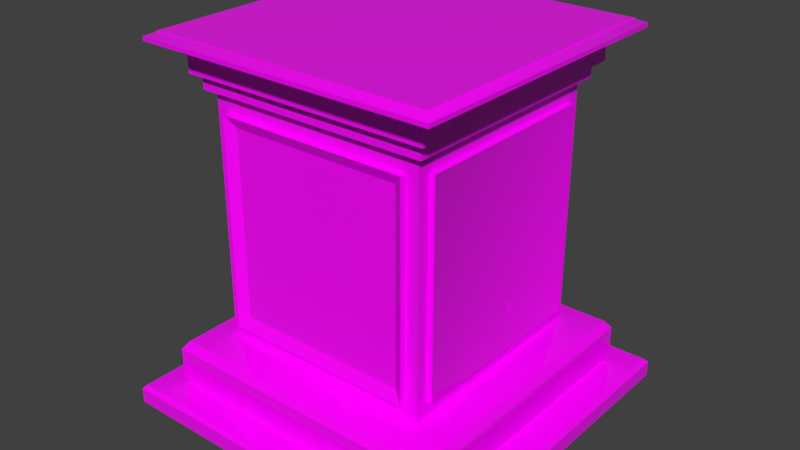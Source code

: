 # Source: pedestalMedium.blend  (saved by Blender 2.79.0; exported with 4.5.12 LTS)
import bpy
from mathutils import Matrix  # noqa: F401  (used for matrix-valued properties, if any)

bpy.ops.wm.read_factory_settings(use_empty=True)
scene = bpy.context.scene
scene.name = 'Scene'

# ---- collections
col_collection_1 = bpy.data.collections.new('Collection 1'); scene.collection.children.link(col_collection_1)

# ---- images (referenced by path relative to the original .blend; pixels are not part of the script)
import os
ASSET_DIR = os.environ.get("B2B_ASSET_DIR", "")  # directory of the original .blend (textures are referenced by path, not embedded)
HERE = os.path.dirname(os.path.abspath(__file__))  # packed textures are extracted next to this script under _unpacked/

def load_image(name, relpath, width, height, colorspace="sRGB"):
    """Load a texture the original file referenced (path relative to the .blend, or extracted next to this script)."""
    p = next((c for c in (os.path.join(HERE, relpath), os.path.join(ASSET_DIR, relpath)) if relpath and os.path.exists(c)), "")
    if p:
        img = bpy.data.images.load(p, check_existing=True)
        img.name = name
    else:  # same state as the original file: an image datablock whose file is absent (Cycles renders it pink)
        img = bpy.data.images.new(name, width, height)
        img.source = "FILE"
        img.filepath = "//" + (relpath or name)
    img.colorspace_settings.name = colorspace
    return img
img_marble_jpg = load_image('marble.jpg', 'marble.jpg', 1024, 1024, 'sRGB')

# ---- materials (node trees are filled in below, after node groups)
mat_material_001 = bpy.data.materials.new('Material.001')
mat_material_001.alpha_threshold = 0.0
mat_material_001.roughness = 0.5

# ---- node groups
ng_auto_smooth = bpy.data.node_groups.new('Auto Smooth', 'GeometryNodeTree')
_s = ng_auto_smooth.interface.new_socket(name='Geometry', in_out='OUTPUT', socket_type='NodeSocketGeometry')
_s = ng_auto_smooth.interface.new_socket(name='Geometry', in_out='INPUT', socket_type='NodeSocketGeometry')
_s = ng_auto_smooth.interface.new_socket(name='Angle', in_out='INPUT', socket_type='NodeSocketFloat')
_s.subtype = 'ANGLE'
_s.min_value = 0.0
_s.max_value = 3.142
ng_auto_smooth.is_modifier = True
_N = ng_auto_smooth.nodes; _L = ng_auto_smooth.links
n0 = _N.new('NodeGroupOutput'); n0.name = 'Group Output'; n0.location = (480, -100)
n1 = _N.new('NodeGroupInput'); n1.name = 'Group Input'; n1.location = (-420, -300)
n2 = _N.new('NodeGroupInput'); n2.name = 'Group Input.001'; n2.location = (-60, -100)
n3 = _N.new('GeometryNodeSetShadeSmooth'); n3.name = 'Set Shade Smooth'; n3.location = (120, -100)
n3.domain = 'EDGE'
n4 = _N.new('GeometryNodeSetShadeSmooth'); n4.name = 'Set Shade Smooth.001'; n4.location = (300, -100)
n5 = _N.new('GeometryNodeInputMeshEdgeAngle'); n5.name = 'Edge Angle'; n5.location = (-420, -220)
n6 = _N.new('GeometryNodeInputEdgeSmooth'); n6.name = 'Is Edge Smooth'; n6.location = (-60, -160)
n7 = _N.new('GeometryNodeInputShadeSmooth'); n7.name = 'Is Face Smooth'; n7.location = (-240, -340)
n8 = _N.new('FunctionNodeBooleanMath'); n8.name = 'Boolean Math'; n8.location = (-60, -220)
n9 = _N.new('FunctionNodeCompare'); n9.name = 'Compare'; n9.location = (-240, -180)
n9.operation = 'LESS_EQUAL'
_L.new(n5.outputs[0], n9.inputs[0])
_L.new(n4.outputs[0], n0.inputs[0])
_L.new(n1.outputs[1], n9.inputs[1])
_L.new(n9.outputs[0], n8.inputs[0])
_L.new(n7.outputs[0], n8.inputs[1])
_L.new(n2.outputs[0], n3.inputs[0])
_L.new(n6.outputs[0], n3.inputs[1])
_L.new(n3.outputs[0], n4.inputs[0])
_L.new(n8.outputs[0], n3.inputs[2])
n0.is_active_output = True

# ---- material node trees
mat_material_001.use_nodes = True; mat_material_001.node_tree.nodes.clear()
_N = mat_material_001.node_tree.nodes; _L = mat_material_001.node_tree.links
n0 = _N.new('ShaderNodeOutputMaterial'); n0.name = 'Material Output'; n0.location = (300, 300)
n1 = _N.new('ShaderNodeBsdfPrincipled'); n1.name = 'Principled BSDF'; n1.location = (10, 300)
n1.width = 150
n1.subsurface_method = 'BURLEY'
n1.inputs[2].default_value = 0.0
n1.inputs[3].default_value = 1.45
n1.inputs[9].default_value = (1.0, 1.0, 1.0)
n2 = _N.new('ShaderNodeTexImage'); n2.name = 'Image Texture'; n2.location = (-180, 300)
n2.width = 140
n2.image = img_marble_jpg
_L.new(n1.outputs[0], n0.inputs[0])
_L.new(n2.outputs[0], n1.inputs[0])
n0.is_active_output = True

# ---- world
world_world = bpy.data.worlds.new('World'); scene.world = world_world
world_world.color = (0.05088, 0.05088, 0.05088)
world_world.use_sun_shadow = False
world_world.sun_shadow_jitter_overblur = 0.0
world_world.cycles.sampling_method = 'MANUAL'

# ---- meshes
me_plane = bpy.data.meshes.new('Plane')
me_plane.from_pydata([(-1.286, -1.286, -0.1377), (1.286, -1.286, -0.1377), (-1.286, 1.286, -0.1377), (1.286, 1.286, -0.1377), (-1.286, 1.286, -0.08061), (-1.286, -1.286, -0.08061), (1.286, -1.286, -0.08061), (1.286, 1.286, -0.08061), (-1.396, 1.396, -0.08061), (-1.396, -1.396, -0.08061), (1.396, -1.396, -0.08061), (1.396, 1.396, -0.08061), (-1.135, 1.135, 0.05676), (-1.135, -1.135, 0.05676), (1.135, -1.135, 0.05676), (1.135, 1.135, 0.05676), (-1.135, 1.135, 0.1062), (-1.135, -1.135, 0.1062), (1.135, -1.135, 0.1062), (1.135, 1.135, 0.1062), (-1.165, 1.165, 0.1062), (-1.165, -1.165, 0.1062), (1.165, -1.165, 0.1062), (1.165, 1.165, 0.1062), (-0.7712, 0.8712, 0.5431), (-0.8712, -0.7712, 0.5431), (0.8712, -0.7712, 0.5431), (0.8712, 0.7712, 0.5431), (-0.7712, 0.8712, 2.022), (-0.8712, -0.7712, 2.022), (0.8712, -0.7712, 2.022), (0.8712, 0.7712, 2.022), (-0.9341, 0.9341, 2.152), (-0.9341, -0.9341, 2.152), (0.9341, -0.9341, 2.152), (0.9341, 0.9341, 2.152), (-0.9341, 0.9341, 2.234), (-0.9341, -0.9341, 2.234), (0.9341, -0.9341, 2.234), (0.9341, 0.9341, 2.234), (-0.953, 0.953, 2.234), (-0.953, -0.953, 2.234), (0.953, -0.953, 2.234), (0.953, 0.953, 2.234), (-0.953, 0.953, 2.256), (-0.953, -0.953, 2.256), (0.953, -0.953, 2.256), (0.953, 0.953, 2.256), (-0.9971, 0.9971, 2.256), (-0.9971, -0.9971, 2.256), (0.9971, -0.9971, 2.256), (0.9971, 0.9971, 2.256), (-0.9971, 0.9971, 2.377), (-0.9971, -0.9971, 2.377), (0.9971, -0.9971, 2.377), (0.9971, 0.9971, 2.377), (-1.022, 1.022, 2.377), (-1.022, -1.022, 2.377), (1.022, -1.022, 2.377), (1.022, 1.022, 2.377), (-1.022, 1.022, 2.414), (-1.022, -1.022, 2.414), (1.022, -1.022, 2.414), (1.022, 1.022, 2.414), (-1.049, 1.049, 2.421), (-1.049, -1.049, 2.421), (1.049, -1.049, 2.421), (1.049, 1.049, 2.421), (-1.049, 1.049, 2.446), (-1.049, -1.049, 2.446), (1.049, -1.049, 2.446), (1.049, 1.049, 2.446), (-1.192, 1.192, 2.461), (-1.192, -1.192, 2.461), (1.192, -1.192, 2.461), (1.192, 1.192, 2.461), (-1.192, 1.192, 2.49), (-1.192, -1.192, 2.49), (1.192, -1.192, 2.49), (1.192, 1.192, 2.49), (-1.136, 1.136, 2.511), (-1.136, -1.136, 2.511), (1.136, -1.136, 2.511), (1.136, 1.136, 2.511), (-1.121, 1.121, 2.522), (-1.121, -1.121, 2.522), (1.121, -1.121, 2.522), (1.121, 1.121, 2.522), (0.7712, -0.8712, 0.5431), (0.7712, 0.8712, 0.5431), (0.7712, -0.8712, 2.022), (0.7712, 0.8712, 2.022), (0.8712, 0.8712, 0.4431), (-0.8712, 0.7712, 0.5431), (0.8712, 0.8712, 2.122), (-0.8712, 0.7712, 2.022), (-0.8712, 0.8712, 0.4431), (-0.7712, -0.8712, 0.5431), (-0.8712, 0.8712, 2.122), (-0.7712, -0.8712, 2.022), (-0.8712, -0.8712, 0.4431), (0.8712, -0.8712, 0.4431), (-0.8712, -0.8712, 2.122), (0.8712, -0.8712, 2.122), (0.7013, 0.8786, 0.6131), (-0.7013, 0.8786, 0.6131), (0.7013, 0.8786, 1.952), (-0.7013, 0.8786, 1.952), (0.7712, 0.9211, 0.5431), (-0.7712, 0.9211, 0.5431), (0.7712, 0.9211, 2.022), (-0.7712, 0.9211, 2.022), (-0.6939, -0.8766, 0.6204), (0.6939, -0.8766, 0.6204), (-0.6939, -0.8766, 1.945), (0.6939, -0.8766, 1.945), (-0.7712, -0.9242, 0.5431), (0.7712, -0.9242, 0.5431), (-0.7712, -0.9242, 2.022), (0.7712, -0.9242, 2.022), (-0.8954, 0.6707, 0.6437), (-0.8954, -0.6707, 0.6437), (-0.8954, 0.6707, 1.921), (-0.8954, -0.6707, 1.921), (-0.9241, 0.7712, 0.5431), (-0.9241, -0.7712, 0.5431), (-0.9241, 0.7712, 2.022), (-0.9241, -0.7712, 2.022), (0.8865, -0.6733, 0.641), (0.8865, 0.6733, 0.641), (0.8865, -0.6733, 1.924), (0.8865, 0.6733, 1.924), (0.9168, -0.7712, 0.5431), (0.9168, 0.7712, 0.5431), (0.9168, -0.7712, 2.022), (0.9168, 0.7712, 2.022), (-1.118, 1.118, 0.389), (-1.165, 1.165, 0.3308), (-1.165, -1.165, 0.3308), (-1.118, -1.118, 0.389), (1.165, -1.165, 0.3308), (1.118, -1.118, 0.389), (1.165, 1.165, 0.3308), (1.118, 1.118, 0.389), (-1.368, 1.368, 0.05676), (-1.396, 1.396, 0.02799), (-1.396, -1.396, 0.02799), (-1.368, -1.368, 0.05676), (1.396, -1.396, 0.02799), (1.368, -1.368, 0.05676), (1.396, 1.396, 0.02799), (1.368, 1.368, 0.05676)], [], [(0, 2, 3, 1), (7, 4, 8, 11), (3, 2, 4, 7), (0, 1, 6, 5), (1, 3, 7, 6), (2, 0, 5, 4), (5, 6, 10, 9), (6, 7, 11, 10), (4, 5, 9, 8), (15, 12, 16, 19), (12, 15, 151, 144), (8, 9, 146, 145), (15, 14, 149, 151), (11, 8, 145, 150), (9, 10, 148, 146), (10, 11, 150, 148), (14, 13, 147, 149), (18, 19, 23, 22), (13, 14, 18, 17), (14, 15, 19, 18), (12, 13, 17, 16), (20, 21, 138, 137), (16, 17, 21, 20), (19, 16, 20, 23), (17, 18, 22, 21), (141, 143, 92, 101), (139, 141, 101, 100), (143, 136, 96, 92), (27, 31, 135, 133), (22, 23, 142, 140), (23, 20, 137, 142), (21, 22, 140, 138), (94, 98, 32, 35), (25, 29, 127, 125), (91, 89, 108, 110), (90, 99, 118, 119), (34, 35, 39, 38), (102, 103, 34, 33), (103, 94, 35, 34), (98, 102, 33, 32), (38, 39, 43, 42), (32, 33, 37, 36), (35, 32, 36, 39), (33, 34, 38, 37), (43, 40, 44, 47), (36, 37, 41, 40), (39, 36, 40, 43), (37, 38, 42, 41), (46, 47, 51, 50), (41, 42, 46, 45), (42, 43, 47, 46), (40, 41, 45, 44), (48, 49, 53, 52), (44, 45, 49, 48), (47, 44, 48, 51), (45, 46, 50, 49), (55, 52, 56, 59), (51, 48, 52, 55), (49, 50, 54, 53), (50, 51, 55, 54), (58, 59, 63, 62), (53, 54, 58, 57), (54, 55, 59, 58), (52, 53, 57, 56), (63, 60, 64, 67), (56, 57, 61, 60), (59, 56, 60, 63), (57, 58, 62, 61), (65, 66, 70, 69), (61, 62, 66, 65), (62, 63, 67, 66), (60, 61, 65, 64), (70, 71, 75, 74), (66, 67, 71, 70), (64, 65, 69, 68), (67, 64, 68, 71), (75, 72, 76, 79), (68, 69, 73, 72), (71, 68, 72, 75), (69, 70, 74, 73), (78, 79, 83, 82), (73, 74, 78, 77), (74, 75, 79, 78), (72, 73, 77, 76), (82, 83, 87, 86), (76, 77, 81, 80), (79, 76, 80, 83), (77, 78, 82, 81), (85, 86, 87, 84), (80, 81, 85, 84), (83, 80, 84, 87), (81, 82, 86, 85), (27, 26, 101, 92), (30, 31, 94, 103), (31, 27, 92, 94), (26, 30, 103, 101), (24, 89, 92, 96), (91, 28, 98, 94), (89, 91, 94, 92), (28, 24, 96, 98), (25, 93, 96, 100), (95, 29, 102, 98), (29, 25, 100, 102), (93, 95, 98, 96), (88, 97, 100, 101), (99, 90, 103, 102), (90, 88, 101, 103), (97, 99, 102, 100), (104, 105, 107, 106), (89, 24, 109, 108), (24, 28, 111, 109), (28, 91, 110, 111), (105, 104, 108, 109), (106, 107, 111, 110), (104, 106, 110, 108), (107, 105, 109, 111), (112, 113, 115, 114), (88, 90, 119, 117), (97, 88, 117, 116), (99, 97, 116, 118), (113, 112, 116, 117), (114, 115, 119, 118), (115, 113, 117, 119), (112, 114, 118, 116), (120, 121, 123, 122), (93, 25, 125, 124), (95, 93, 124, 126), (29, 95, 126, 127), (121, 120, 124, 125), (122, 123, 127, 126), (123, 121, 125, 127), (120, 122, 126, 124), (128, 129, 131, 130), (26, 27, 133, 132), (30, 26, 132, 134), (31, 30, 134, 135), (129, 128, 132, 133), (130, 131, 135, 134), (131, 129, 133, 135), (128, 130, 134, 132), (137, 138, 139, 136), (138, 140, 141, 139), (140, 142, 143, 141), (142, 137, 136, 143), (136, 139, 100, 96), (145, 146, 147, 144), (146, 148, 149, 147), (148, 150, 151, 149), (150, 145, 144, 151), (13, 12, 144, 147)])
me_plane.polygons.foreach_set('use_smooth', [True] * 150)
_uv = me_plane.uv_layers.new(name='UVMap')
_uv.uv.foreach_set('vector', [0.2671, 0.2465, 0.2671, 0.00693, 0.5067, 0.00693, 0.5067, 0.2465, 0.01719, 0.0172, 0.01719, 0.2568, 0.006919, 0.2671, 0.006919, 0.00693, 0.9298, 0.2034, 0.9298, 0.443, 0.9245, 0.443, 0.9245, 0.2034, 0.9192, 0.443, 0.9192, 0.2034, 0.9245, 0.2034, 0.9245, 0.443, 0.2671, 0.5273, 0.2671, 0.7669, 0.2618, 0.7669, 0.2618, 0.5273, 0.9351, 0.2034, 0.9351, 0.443, 0.9298, 0.443, 0.9298, 0.2034, 0.2568, 0.2568, 0.2568, 0.0172, 0.2671, 0.00693, 0.2671, 0.2671, 0.2568, 0.0172, 0.01719, 0.0172, 0.006919, 0.00693, 0.2671, 0.00693, 0.01719, 0.2568, 0.2568, 0.2568, 0.2671, 0.2671, 0.006919, 0.2671, 0.9443, 0.2034, 0.9444, 0.4148, 0.9397, 0.4148, 0.9397, 0.2034, 0.2427, 0.5029, 0.2427, 0.2915, 0.2644, 0.2698, 0.2644, 0.5246, 0.9192, 0.2034, 0.9192, 0.4636, 0.9091, 0.4636, 0.9091, 0.2034, 0.2427, 0.2915, 0.03131, 0.2915, 0.009599, 0.2698, 0.2644, 0.2698, 0.899, 0.2034, 0.899, 0.4636, 0.8888, 0.4636, 0.8888, 0.2034, 0.899, 0.4636, 0.899, 0.2034, 0.9091, 0.2034, 0.9091, 0.4636, 0.2602, 0.5273, 0.2602, 0.7874, 0.2501, 0.7874, 0.2501, 0.5273, 0.03131, 0.2915, 0.03131, 0.5029, 0.009599, 0.5246, 0.009599, 0.2698, 0.7033, 0.4607, 0.7033, 0.2494, 0.7061, 0.2465, 0.7061, 0.4636, 0.9351, 0.4148, 0.9351, 0.2034, 0.9397, 0.2034, 0.9397, 0.4148, 0.9444, 0.4148, 0.9444, 0.2034, 0.949, 0.2034, 0.949, 0.4148, 0.9536, 0.2034, 0.9536, 0.4148, 0.949, 0.4148, 0.949, 0.2034, 0.8888, 0.2465, 0.8888, 0.4636, 0.8679, 0.4636, 0.8679, 0.2465, 0.4919, 0.2494, 0.4919, 0.4607, 0.4891, 0.4636, 0.4891, 0.2465, 0.7033, 0.2494, 0.4919, 0.2494, 0.4891, 0.2465, 0.7061, 0.2465, 0.4919, 0.4607, 0.7033, 0.4607, 0.7061, 0.4636, 0.4891, 0.4636, 0.6974, 0.4636, 0.6974, 0.6718, 0.6744, 0.6488, 0.6744, 0.4865, 0.4891, 0.4636, 0.6974, 0.4636, 0.6744, 0.4865, 0.5121, 0.4865, 0.6974, 0.6718, 0.4891, 0.6718, 0.5121, 0.6488, 0.6744, 0.6488, 0.9158, 0.1447, 0.9158, 0.00693, 0.92, 0.00693, 0.92, 0.1447, 0.2237, 0.5273, 0.2237, 0.7443, 0.2028, 0.7443, 0.2028, 0.5273, 0.8848, 0.00693, 0.8848, 0.2239, 0.8639, 0.2239, 0.8639, 0.00693, 0.2237, 0.7443, 0.2237, 0.5273, 0.2446, 0.5273, 0.2446, 0.7443, 0.2729, 0.6965, 0.2729, 0.8588, 0.2671, 0.8646, 0.2671, 0.6906, 0.2319, 0.882, 0.2319, 0.7443, 0.2368, 0.7443, 0.2368, 0.882, 0.2618, 0.9046, 0.2618, 0.7669, 0.2664, 0.7669, 0.2664, 0.9046, 0.2072, 0.7443, 0.2072, 0.8879, 0.2023, 0.8879, 0.2023, 0.7443, 0.1938, 0.7177, 0.1938, 0.8917, 0.1862, 0.8917, 0.1862, 0.7177, 0.4352, 0.8588, 0.4352, 0.6965, 0.4411, 0.6906, 0.4411, 0.8646, 0.4352, 0.6965, 0.2729, 0.6965, 0.2671, 0.6906, 0.4411, 0.6906, 0.2729, 0.8588, 0.4352, 0.8588, 0.4411, 0.8646, 0.2671, 0.8646, 0.8507, 0.6736, 0.6766, 0.6736, 0.6749, 0.6718, 0.8524, 0.6718, 0.1862, 0.7177, 0.1862, 0.8917, 0.1786, 0.8917, 0.1786, 0.7177, 0.1709, 0.8917, 0.1709, 0.7177, 0.1786, 0.7177, 0.1786, 0.8917, 0.1633, 0.8917, 0.1633, 0.7177, 0.1709, 0.7177, 0.1709, 0.8917, 0.9295, 0.1845, 0.9295, 0.00693, 0.9315, 0.00693, 0.9315, 0.1845, 0.6766, 0.8476, 0.8507, 0.8476, 0.8524, 0.8494, 0.6749, 0.8494, 0.6766, 0.6736, 0.6766, 0.8476, 0.6749, 0.8494, 0.6749, 0.6718, 0.8507, 0.8476, 0.8507, 0.6736, 0.8524, 0.6718, 0.8524, 0.8494, 0.6708, 0.6759, 0.4932, 0.6759, 0.4891, 0.6718, 0.6749, 0.6718, 0.9336, 0.1845, 0.9336, 0.00693, 0.9357, 0.00693, 0.9357, 0.1845, 0.9336, 0.00693, 0.9336, 0.1845, 0.9315, 0.1845, 0.9315, 0.00693, 0.2482, 0.7443, 0.2482, 0.9218, 0.2461, 0.9218, 0.2461, 0.7443, 0.4863, 0.6906, 0.4863, 0.8764, 0.475, 0.8764, 0.475, 0.6906, 0.4932, 0.8535, 0.6708, 0.8535, 0.6749, 0.8576, 0.4891, 0.8576, 0.4932, 0.6759, 0.4932, 0.8535, 0.4891, 0.8576, 0.4891, 0.6718, 0.6708, 0.8535, 0.6708, 0.6759, 0.6749, 0.6718, 0.6749, 0.8576, 0.195, 0.5296, 0.009266, 0.5296, 0.006919, 0.5273, 0.1974, 0.5273, 0.4637, 0.6906, 0.4637, 0.8764, 0.4524, 0.8764, 0.4524, 0.6906, 0.4637, 0.8764, 0.4637, 0.6906, 0.475, 0.6906, 0.475, 0.8764, 0.4524, 0.6906, 0.4524, 0.8764, 0.4411, 0.8764, 0.4411, 0.6906, 0.8882, 0.00693, 0.8882, 0.1974, 0.8848, 0.1974, 0.8848, 0.00693, 0.009267, 0.7154, 0.195, 0.7154, 0.1974, 0.7177, 0.006919, 0.7177, 0.195, 0.7154, 0.195, 0.5296, 0.1974, 0.5273, 0.1974, 0.7177, 0.009266, 0.5296, 0.009267, 0.7154, 0.006919, 0.7177, 0.006919, 0.5273, 0.6996, 0.009399, 0.5092, 0.009399, 0.5067, 0.00693, 0.7021, 0.00693, 0.895, 0.00693, 0.895, 0.1974, 0.8916, 0.1974, 0.8916, 0.00693, 0.8916, 0.00693, 0.8916, 0.1974, 0.8882, 0.1974, 0.8882, 0.00693, 0.895, 0.1974, 0.895, 0.00693, 0.8984, 0.00693, 0.8984, 0.1974, 0.9247, 0.2023, 0.9247, 0.00693, 0.9271, 0.00693, 0.9271, 0.2023, 0.5092, 0.1998, 0.6996, 0.1998, 0.7021, 0.2023, 0.5067, 0.2023, 0.6996, 0.1998, 0.6996, 0.009399, 0.7021, 0.00693, 0.7021, 0.2023, 0.5092, 0.009399, 0.5092, 0.1998, 0.5067, 0.2023, 0.5067, 0.00693, 0.4758, 0.4553, 0.4758, 0.2599, 0.4891, 0.2465, 0.4891, 0.4686, 0.9224, 0.00693, 0.9224, 0.2023, 0.92, 0.2023, 0.92, 0.00693, 0.9295, 0.00693, 0.9295, 0.2023, 0.9271, 0.2023, 0.9271, 0.00693, 0.9247, 0.00693, 0.9247, 0.2023, 0.9224, 0.2023, 0.9224, 0.00693, 0.1938, 0.9397, 0.1938, 0.7177, 0.1965, 0.7177, 0.1965, 0.9397, 0.2804, 0.2599, 0.2804, 0.4553, 0.2671, 0.4686, 0.2671, 0.2465, 0.4758, 0.2599, 0.2804, 0.2599, 0.2671, 0.2465, 0.4891, 0.2465, 0.2804, 0.4553, 0.4758, 0.4553, 0.4891, 0.4686, 0.2671, 0.4686, 0.4891, 0.4686, 0.4891, 0.6906, 0.4839, 0.6854, 0.4839, 0.4738, 0.9562, 0.4254, 0.9562, 0.2034, 0.9589, 0.2034, 0.9589, 0.4254, 0.4891, 0.6906, 0.4891, 0.9126, 0.4864, 0.9126, 0.4864, 0.6906, 0.9562, 0.2034, 0.9562, 0.4254, 0.9536, 0.4254, 0.9536, 0.2034, 0.4839, 0.4738, 0.4839, 0.6854, 0.4825, 0.684, 0.4825, 0.4751, 0.2671, 0.6906, 0.2671, 0.4686, 0.2723, 0.4738, 0.2723, 0.6854, 0.4891, 0.6906, 0.2671, 0.6906, 0.2723, 0.6854, 0.4839, 0.6854, 0.2671, 0.4686, 0.4891, 0.4686, 0.4839, 0.4738, 0.2723, 0.4738, 0.2736, 0.4751, 0.4825, 0.4751, 0.4825, 0.684, 0.2736, 0.684, 0.2723, 0.6854, 0.2723, 0.4738, 0.2736, 0.4751, 0.2736, 0.684, 0.4839, 0.6854, 0.2723, 0.6854, 0.2736, 0.684, 0.4825, 0.684, 0.2723, 0.4738, 0.4839, 0.4738, 0.4825, 0.4751, 0.2736, 0.4751, 0.8444, 0.6166, 0.8444, 0.4729, 0.8538, 0.4636, 0.8538, 0.6259, 0.7067, 0.4729, 0.7067, 0.6166, 0.6974, 0.6259, 0.6974, 0.4636, 0.7067, 0.6166, 0.8444, 0.6166, 0.8538, 0.6259, 0.6974, 0.6259, 0.8444, 0.4729, 0.7067, 0.4729, 0.6974, 0.4636, 0.8538, 0.4636, 0.8532, 0.3995, 0.8532, 0.2559, 0.8625, 0.2465, 0.8625, 0.4089, 0.7154, 0.2559, 0.7154, 0.3995, 0.7061, 0.4089, 0.7061, 0.2465, 0.8532, 0.2559, 0.7154, 0.2559, 0.7061, 0.2465, 0.8625, 0.2465, 0.7154, 0.3995, 0.8532, 0.3995, 0.8625, 0.4089, 0.7061, 0.4089, 0.154, 0.8707, 0.154, 0.727, 0.1633, 0.7177, 0.1633, 0.88, 0.01623, 0.727, 0.01623, 0.8707, 0.006919, 0.88, 0.006919, 0.7177, 0.01623, 0.8707, 0.154, 0.8707, 0.1633, 0.88, 0.006919, 0.88, 0.154, 0.727, 0.01623, 0.727, 0.006919, 0.7177, 0.1633, 0.7177, 0.7114, 0.01625, 0.7114, 0.1599, 0.7021, 0.1692, 0.7021, 0.00693, 0.8491, 0.1599, 0.8491, 0.01625, 0.8585, 0.00693, 0.8585, 0.1692, 0.8491, 0.01625, 0.7114, 0.01625, 0.7021, 0.00693, 0.8585, 0.00693, 0.7114, 0.1599, 0.8491, 0.1599, 0.8585, 0.1692, 0.7021, 0.1692, 0.8061, 0.8559, 0.8061, 0.9866, 0.6814, 0.9866, 0.6814, 0.8559, 0.2415, 0.7443, 0.2415, 0.8879, 0.2368, 0.8879, 0.2368, 0.7443, 0.8984, 0.1447, 0.8984, 0.00693, 0.903, 0.00693, 0.903, 0.1447, 0.2415, 0.8879, 0.2415, 0.7443, 0.2461, 0.7443, 0.2461, 0.8879, 0.8061, 0.9866, 0.8061, 0.8559, 0.8126, 0.8494, 0.8126, 0.9931, 0.6814, 0.8559, 0.6814, 0.9866, 0.6749, 0.9931, 0.6749, 0.8494, 0.8061, 0.8559, 0.6814, 0.8559, 0.6749, 0.8494, 0.8126, 0.8494, 0.6814, 0.9866, 0.8061, 0.9866, 0.8126, 0.9931, 0.6749, 0.9931, 0.8596, 0.952, 0.8596, 0.8227, 0.983, 0.8227, 0.983, 0.952, 0.227, 0.7443, 0.227, 0.882, 0.222, 0.882, 0.222, 0.7443, 0.1974, 0.8879, 0.1974, 0.7443, 0.2023, 0.7443, 0.2023, 0.8879, 0.222, 0.7443, 0.222, 0.882, 0.2171, 0.882, 0.2171, 0.7443, 0.8596, 0.8227, 0.8596, 0.952, 0.8524, 0.9592, 0.8524, 0.8155, 0.983, 0.952, 0.983, 0.8227, 0.9902, 0.8155, 0.9902, 0.9592, 0.983, 0.8227, 0.8596, 0.8227, 0.8524, 0.8155, 0.9902, 0.8155, 0.8596, 0.952, 0.983, 0.952, 0.9902, 0.9592, 0.8524, 0.9592, 0.9808, 0.6812, 0.9808, 0.8061, 0.8618, 0.8061, 0.8618, 0.6812, 0.2122, 0.7443, 0.2122, 0.8879, 0.2072, 0.8879, 0.2072, 0.7443, 0.2319, 0.7443, 0.2319, 0.882, 0.227, 0.882, 0.227, 0.7443, 0.2171, 0.7443, 0.2171, 0.8879, 0.2122, 0.8879, 0.2122, 0.7443, 0.9808, 0.8061, 0.9808, 0.6812, 0.9902, 0.6718, 0.9902, 0.8155, 0.8618, 0.6812, 0.8618, 0.8061, 0.8524, 0.8155, 0.8524, 0.6718, 0.8618, 0.8061, 0.9808, 0.8061, 0.9902, 0.8155, 0.8524, 0.8155, 0.9808, 0.6812, 0.8618, 0.6812, 0.8524, 0.6718, 0.9902, 0.6718, 0.9824, 0.4727, 0.9824, 0.5981, 0.8629, 0.5981, 0.8629, 0.4727, 0.903, 0.1506, 0.903, 0.00693, 0.9073, 0.00693, 0.9073, 0.1506, 0.9158, 0.00693, 0.9158, 0.1447, 0.9115, 0.1447, 0.9115, 0.00693, 0.9073, 0.1506, 0.9073, 0.00693, 0.9115, 0.00693, 0.9115, 0.1506, 0.9824, 0.5981, 0.9824, 0.4727, 0.9915, 0.4636, 0.9915, 0.6072, 0.8629, 0.4727, 0.8629, 0.5981, 0.8538, 0.6072, 0.8538, 0.4636, 0.8629, 0.5981, 0.9824, 0.5981, 0.9915, 0.6072, 0.8538, 0.6072, 0.9824, 0.4727, 0.8629, 0.4727, 0.8538, 0.4636, 0.9915, 0.4636, 0.8679, 0.2465, 0.8679, 0.4636, 0.8625, 0.4592, 0.8625, 0.2509, 0.2446, 0.7443, 0.2446, 0.5273, 0.2501, 0.5316, 0.2501, 0.7399, 0.2028, 0.5273, 0.2028, 0.7443, 0.1974, 0.7399, 0.1974, 0.5316, 0.8639, 0.00693, 0.8639, 0.2239, 0.8585, 0.2196, 0.8585, 0.0113, 0.4891, 0.6718, 0.4891, 0.4636, 0.5121, 0.4865, 0.5121, 0.6488, 0.2671, 0.5273, 0.006919, 0.5273, 0.009599, 0.5246, 0.2644, 0.5246, 0.006919, 0.5273, 0.006919, 0.2671, 0.009599, 0.2698, 0.009599, 0.5246, 0.006919, 0.2671, 0.2671, 0.2671, 0.2644, 0.2698, 0.009599, 0.2698, 0.2671, 0.2671, 0.2671, 0.5273, 0.2644, 0.5246, 0.2644, 0.2698, 0.03131, 0.5029, 0.2427, 0.5029, 0.2644, 0.5246, 0.009599, 0.5246])
me_plane.materials.append(mat_material_001)
me_plane.use_remesh_preserve_volume = False
me_plane.use_remesh_preserve_attributes = False
me_plane.use_mirror_vertex_groups = False
me_plane.update()

# ---- objects
ob_plane = bpy.data.objects.new('Plane', me_plane)

# ---- transforms, parenting, visibility, modifiers, constraints
ob_plane.location = (0.0, 0.0, 0.0)
ob_plane.scale = (1.0, 1.0, 1.127)
ob_plane.lineart.crease_threshold = 0.0
_m = ob_plane.modifiers.new('Auto Smooth', 'NODES')
_m.node_group = ng_auto_smooth
_gi = [s.identifier for s in ng_auto_smooth.interface.items_tree if s.item_type == 'SOCKET' and s.in_out == 'INPUT']
_m[_gi[1]] = 0.5236  # Angle

# ---- collection membership
col_collection_1.objects.link(ob_plane)

# ---- scene / render settings (as saved in the file)
scene.frame_start = 1; scene.frame_end = 250; scene.frame_set(1)
scene.render.engine = 'CYCLES'
scene.render.resolution_percentage = 50
scene.render.dither_intensity = 0.0
scene.cycles.use_denoising = False
scene.cycles.samples = 128
scene.cycles.sampling_pattern = 'TABULATED_SOBOL'
scene.cycles.use_adaptive_sampling = False
scene.cycles.use_light_tree = False
scene.cycles.blur_glossy = 0.0
scene.cycles.sample_clamp_indirect = 0.0
scene.view_settings.view_transform = 'Standard'
bpy.context.view_layer.update()

# ---- added for rendering (the .blend has no active camera and no usable light): camera, sun
cam_auto = bpy.data.cameras.new('AutoCamera')
cam_auto.lens = 50.0
cam_auto.sensor_width = 36.0
cam_auto.clip_end = 1000.0
ob_auto_camera = bpy.data.objects.new('AutoCamera', cam_auto)
scene.collection.objects.link(ob_auto_camera)
ob_auto_camera.location = (4.58708, -5.5045, 5.01282)
ob_auto_camera.rotation_euler = (1.09748, -7.21219e-08, 0.694738)
scene.camera = ob_auto_camera
light_auto_sun = bpy.data.lights.new('AutoSun', 'SUN')
light_auto_sun.energy = 3.0
light_auto_sun.angle = 0.0523599
ob_auto_sun = bpy.data.objects.new('AutoSun', light_auto_sun)
scene.collection.objects.link(ob_auto_sun)
ob_auto_sun.rotation_euler = (0.872665, 0.174533, 0.523599)
bpy.context.view_layer.update()
